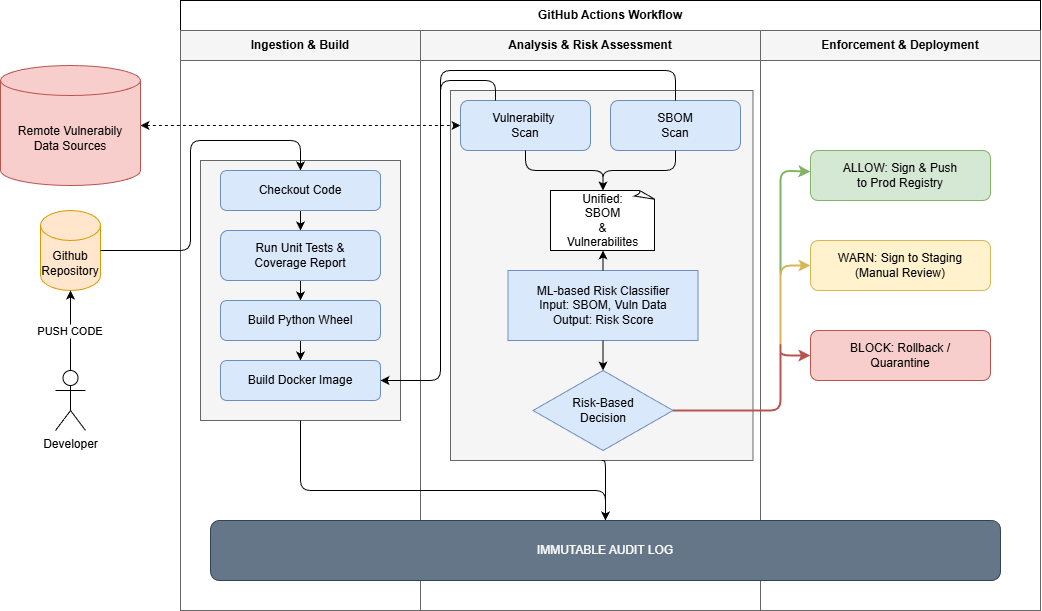

The diagram above was exported from draw.io. Its source (the exported page's mxGraphModel, read from the mxfile embedded in the PNG):
<mxGraphModel dx="3532" dy="880" grid="1" gridSize="10" guides="1" tooltips="1" connect="1" arrows="1" fold="1" page="1" pageScale="1" pageWidth="850" pageHeight="1100" math="0" shadow="0">
  <root>
    <mxCell id="0" />
    <mxCell id="1" parent="0" />
    <mxCell id="2" value="GitHub Actions Workflow" style="swimlane;whiteSpace=wrap;html=1;childLayout=stackLayout;horizontal=1;startSize=30;horizontalStack=1;resizeParent=1;resizeParentMax=0;resizeLast=1;collapsible=1;marginBottom=0;fontStyle=1" vertex="1" parent="1">
      <mxGeometry x="120" y="90" width="860" height="610" as="geometry" />
    </mxCell>
    <mxCell id="3" value="Ingestion &amp; Build" style="swimlane;whiteSpace=wrap;html=1;startSize=30;strokeColor=#666666;fillColor=#f5f5f5;" vertex="1" parent="2">
      <mxGeometry y="30" width="240" height="580" as="geometry" />
    </mxCell>
    <mxCell id="50" value="" style="rounded=0;whiteSpace=wrap;html=1;fillColor=#f5f5f5;strokeColor=#666666;fontColor=#333333;" vertex="1" parent="3">
      <mxGeometry x="20" y="130" width="200" height="260" as="geometry" />
    </mxCell>
    <mxCell id="31" style="edgeStyle=none;html=1;exitX=0.5;exitY=1;exitDx=0;exitDy=0;" edge="1" parent="3" source="4" target="5">
      <mxGeometry relative="1" as="geometry" />
    </mxCell>
    <mxCell id="4" value="Checkout Code" style="rounded=1;whiteSpace=wrap;html=1;fillColor=#dae8fc;strokeColor=#6c8ebf;" vertex="1" parent="3">
      <mxGeometry x="40" y="140" width="160" height="40" as="geometry" />
    </mxCell>
    <mxCell id="32" style="edgeStyle=none;html=1;exitX=0.5;exitY=1;exitDx=0;exitDy=0;" edge="1" parent="3" source="5" target="6">
      <mxGeometry relative="1" as="geometry" />
    </mxCell>
    <mxCell id="5" value="Run Unit Tests &amp; &#10;Coverage Report" style="rounded=1;whiteSpace=wrap;html=1;fillColor=#dae8fc;strokeColor=#6c8ebf;" vertex="1" parent="3">
      <mxGeometry x="40" y="200" width="160" height="50" as="geometry" />
    </mxCell>
    <mxCell id="33" style="edgeStyle=none;html=1;exitX=0.5;exitY=1;exitDx=0;exitDy=0;" edge="1" parent="3" source="6" target="7">
      <mxGeometry relative="1" as="geometry" />
    </mxCell>
    <mxCell id="6" value="Build Python Wheel" style="rounded=1;whiteSpace=wrap;html=1;fillColor=#dae8fc;strokeColor=#6c8ebf;" vertex="1" parent="3">
      <mxGeometry x="40" y="270" width="160" height="40" as="geometry" />
    </mxCell>
    <mxCell id="7" value="Build Docker Image" style="rounded=1;whiteSpace=wrap;html=1;fillColor=#dae8fc;strokeColor=#6c8ebf;" vertex="1" parent="3">
      <mxGeometry x="40" y="330" width="160" height="40" as="geometry" />
    </mxCell>
    <mxCell id="8" value="Analysis &amp; Risk Assessment" style="swimlane;whiteSpace=wrap;html=1;startSize=30;strokeColor=#666666;fillColor=#f5f5f5;" vertex="1" parent="2">
      <mxGeometry x="240" y="30" width="340" height="580" as="geometry" />
    </mxCell>
    <mxCell id="52" value="" style="rounded=0;whiteSpace=wrap;html=1;fillColor=#f5f5f5;strokeColor=#666666;fontColor=#333333;" vertex="1" parent="8">
      <mxGeometry x="30" y="60" width="302.5" height="370" as="geometry" />
    </mxCell>
    <mxCell id="9" value="Vulnerabilty&amp;nbsp;&lt;div&gt;Scan&lt;/div&gt;" style="rounded=1;whiteSpace=wrap;html=1;fillColor=#dae8fc;strokeColor=#6c8ebf;" vertex="1" parent="8">
      <mxGeometry x="40" y="70" width="130" height="50" as="geometry" />
    </mxCell>
    <mxCell id="10" value="SBOM&lt;br&gt;Scan" style="rounded=1;whiteSpace=wrap;html=1;fillColor=#dae8fc;strokeColor=#6c8ebf;" vertex="1" parent="8">
      <mxGeometry x="190" y="70" width="130" height="50" as="geometry" />
    </mxCell>
    <mxCell id="11" value="ML-based Risk Classifier&#10;Input: SBOM, Vuln Data&#10;Output: Risk Score" style="rounded=0;whiteSpace=wrap;html=1;fillColor=#dae8fc;strokeColor=#6c8ebf;" vertex="1" parent="8">
      <mxGeometry x="87.5" y="240" width="190" height="70" as="geometry" />
    </mxCell>
    <mxCell id="12" value="Risk-Based &#10;Decision" style="rhombus;whiteSpace=wrap;html=1;fillColor=#dae8fc;strokeColor=#6c8ebf;" vertex="1" parent="8">
      <mxGeometry x="112.5" y="340" width="140" height="80" as="geometry" />
    </mxCell>
    <mxCell id="20" style="entryX=0.5;entryY=0;entryDx=0;entryDy=0;entryPerimeter=0;edgeStyle=orthogonalEdgeStyle;" edge="1" parent="8" source="9" target="47">
      <mxGeometry relative="1" as="geometry" />
    </mxCell>
    <mxCell id="21" style="entryX=0.5;entryY=0;entryDx=0;entryDy=0;entryPerimeter=0;edgeStyle=orthogonalEdgeStyle;" edge="1" parent="8" source="10" target="47">
      <mxGeometry relative="1" as="geometry" />
    </mxCell>
    <mxCell id="22" edge="1" parent="8" source="11" target="12">
      <mxGeometry relative="1" as="geometry" />
    </mxCell>
    <mxCell id="47" value="&lt;div&gt;Unified:&lt;/div&gt;SBOM&lt;div&gt;&amp;amp;&lt;/div&gt;&lt;div&gt;Vulnerabilites&lt;/div&gt;" style="whiteSpace=wrap;html=1;shape=mxgraph.basic.document" vertex="1" parent="8">
      <mxGeometry x="130" y="160" width="105" height="60" as="geometry" />
    </mxCell>
    <mxCell id="48" style="edgeStyle=none;html=1;exitX=0.5;exitY=0;exitDx=0;exitDy=0;entryX=0.5;entryY=1;entryDx=0;entryDy=0;entryPerimeter=0;" edge="1" parent="8" source="11" target="47">
      <mxGeometry relative="1" as="geometry" />
    </mxCell>
    <mxCell id="13" value="Enforcement &amp; Deployment" style="swimlane;whiteSpace=wrap;html=1;startSize=30;strokeColor=#666666;fillColor=#f5f5f5;" vertex="1" parent="2">
      <mxGeometry x="580" y="30" width="280" height="580" as="geometry" />
    </mxCell>
    <mxCell id="14" value="ALLOW: Sign &amp; Push &#10;to Prod Registry" style="rounded=1;whiteSpace=wrap;html=1;fillColor=#d5e8d4;strokeColor=#82b366;" vertex="1" parent="13">
      <mxGeometry x="50" y="120" width="180" height="50" as="geometry" />
    </mxCell>
    <mxCell id="15" value="WARN: Sign to Staging &#10;(Manual Review)" style="rounded=1;whiteSpace=wrap;html=1;fillColor=#fff2cc;strokeColor=#d6b656;" vertex="1" parent="13">
      <mxGeometry x="50" y="210" width="180" height="50" as="geometry" />
    </mxCell>
    <mxCell id="16" value="BLOCK: Rollback / &#10;Quarantine" style="rounded=1;whiteSpace=wrap;html=1;fillColor=#f8cecc;strokeColor=#b85450;" vertex="1" parent="13">
      <mxGeometry x="50" y="300" width="180" height="50" as="geometry" />
    </mxCell>
    <mxCell id="19" style="edgeStyle=orthogonalEdgeStyle;endArrow=none;endFill=0;startArrow=classic;startFill=1;exitX=1;exitY=0.5;exitDx=0;exitDy=0;" edge="1" parent="2" source="7" target="9">
      <mxGeometry relative="1" as="geometry">
        <mxPoint x="280" y="380" as="sourcePoint" />
        <Array as="points">
          <mxPoint x="260" y="380" />
          <mxPoint x="260" y="80" />
          <mxPoint x="315" y="80" />
        </Array>
      </mxGeometry>
    </mxCell>
    <mxCell id="23" style="fillColor=#d5e8d4;strokeColor=#82b366;strokeWidth=2;" edge="1" parent="2" source="12" target="14">
      <mxGeometry relative="1" as="geometry">
        <Array as="points">
          <mxPoint x="600" y="410" />
          <mxPoint x="600" y="260" />
          <mxPoint x="600" y="170" />
        </Array>
      </mxGeometry>
    </mxCell>
    <mxCell id="34" style="edgeStyle=orthogonalEdgeStyle;html=1;exitX=1;exitY=0.5;exitDx=0;exitDy=0;entryX=0;entryY=0.5;entryDx=0;entryDy=0;fillColor=#fff2cc;strokeColor=#d6b656;strokeWidth=2;" edge="1" parent="2" source="12" target="15">
      <mxGeometry relative="1" as="geometry">
        <Array as="points">
          <mxPoint x="600" y="410" />
          <mxPoint x="600" y="265" />
        </Array>
      </mxGeometry>
    </mxCell>
    <mxCell id="24" style="fillColor=#f8cecc;strokeColor=#b85450;strokeWidth=2;exitX=1;exitY=0.5;exitDx=0;exitDy=0;" edge="1" parent="2" source="12" target="16">
      <mxGeometry relative="1" as="geometry">
        <Array as="points">
          <mxPoint x="600" y="410" />
          <mxPoint x="600" y="340" />
          <mxPoint x="600" y="355" />
        </Array>
      </mxGeometry>
    </mxCell>
    <mxCell id="35" style="edgeStyle=orthogonalEdgeStyle;html=1;exitX=1;exitY=0.5;exitDx=0;exitDy=0;entryX=0.5;entryY=0;entryDx=0;entryDy=0;startArrow=classic;startFill=1;endArrow=none;endFill=0;" edge="1" parent="2" source="7" target="10">
      <mxGeometry relative="1" as="geometry">
        <Array as="points">
          <mxPoint x="260" y="380" />
          <mxPoint x="260" y="70" />
          <mxPoint x="495" y="70" />
        </Array>
      </mxGeometry>
    </mxCell>
    <mxCell id="25" value="Developer" style="shape=umlActor;verticalLabelPosition=bottom;verticalAlign=top;html=1;outlineConnect=0;" vertex="1" parent="1">
      <mxGeometry x="-5" y="460" width="30" height="60" as="geometry" />
    </mxCell>
    <mxCell id="26" value="Github&lt;div&gt;Repository&lt;/div&gt;" style="shape=cylinder3;whiteSpace=wrap;html=1;boundedLbl=1;backgroundOutline=1;size=15;fillColor=#ffe6cc;strokeColor=#d79b00;" vertex="1" parent="1">
      <mxGeometry x="-20" y="300" width="60" height="80" as="geometry" />
    </mxCell>
    <mxCell id="36" style="edgeStyle=none;html=1;exitX=1;exitY=0.5;exitDx=0;exitDy=0;exitPerimeter=0;dashed=1;startArrow=classic;startFill=1;" edge="1" parent="1" source="27" target="9">
      <mxGeometry relative="1" as="geometry" />
    </mxCell>
    <mxCell id="27" value="Remote Vulnerabily&lt;div&gt;Data Sources&lt;/div&gt;" style="shape=cylinder3;whiteSpace=wrap;html=1;boundedLbl=1;backgroundOutline=1;size=15;fillColor=#f8cecc;strokeColor=#b85450;" vertex="1" parent="1">
      <mxGeometry x="-60" y="155" width="140" height="120" as="geometry" />
    </mxCell>
    <mxCell id="29" value="PUSH CODE" edge="1" parent="1" source="25" target="26">
      <mxGeometry relative="1" as="geometry" />
    </mxCell>
    <mxCell id="30" style="edgeStyle=orthogonalEdgeStyle;entryX=0.5;entryY=0;entryDx=0;entryDy=0;" edge="1" parent="1" source="26" target="4">
      <mxGeometry relative="1" as="geometry">
        <Array as="points">
          <mxPoint x="130" y="340" />
          <mxPoint x="130" y="230" />
          <mxPoint x="240" y="230" />
        </Array>
      </mxGeometry>
    </mxCell>
    <mxCell id="49" value="IMMUTABLE AUDIT LOG" style="rounded=1;whiteSpace=wrap;html=1;fillColor=#647687;fontColor=#ffffff;strokeColor=#314354;" vertex="1" parent="1">
      <mxGeometry x="150" y="610" width="790" height="60" as="geometry" />
    </mxCell>
    <mxCell id="51" style="edgeStyle=orthogonalEdgeStyle;html=1;exitX=0.5;exitY=1;exitDx=0;exitDy=0;entryX=0.5;entryY=0;entryDx=0;entryDy=0;" edge="1" parent="1" source="50" target="49">
      <mxGeometry relative="1" as="geometry">
        <Array as="points">
          <mxPoint x="240" y="580" />
          <mxPoint x="545" y="580" />
        </Array>
      </mxGeometry>
    </mxCell>
    <mxCell id="53" style="edgeStyle=orthogonalEdgeStyle;html=1;exitX=0.5;exitY=1;exitDx=0;exitDy=0;entryX=0.5;entryY=0;entryDx=0;entryDy=0;" edge="1" parent="1" source="52" target="49">
      <mxGeometry relative="1" as="geometry">
        <Array as="points">
          <mxPoint x="545" y="550" />
        </Array>
      </mxGeometry>
    </mxCell>
  </root>
</mxGraphModel>